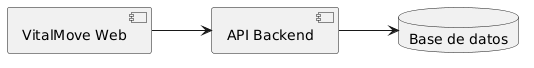

The diagram above was rendered by PlantUML. Its source (embedded in the PNG):
@startuml
left to right direction

component "VitalMove Web" as Frontend
component "API Backend" as Backend
database "Base de datos" as Database

Frontend --> Backend
Backend --> Database
@enduml